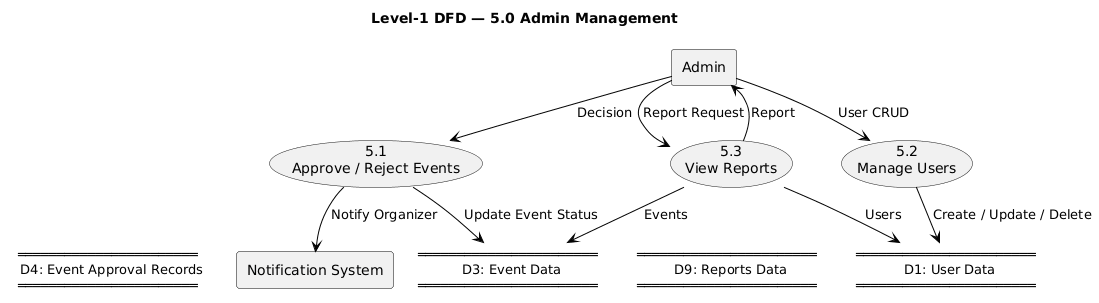

The diagram above was rendered by PlantUML. Its source (embedded in the PNG):
@startuml
!pragma layout smetana
title Level-1 DFD — 5.0 Admin Management 

skinparam shadowing false
skinparam ArrowColor black
skinparam defaultTextAlignment center

' Entities: light gray boxes
skinparam rectangle {
  BackgroundColor #F2F3F4
  BorderColor black
}
' Data stores: fully transparent
skinparam note {
  BackgroundColor transparent
  BorderColor transparent
}

' --- External Entities ---
rectangle "Admin" as EA
rectangle "Notification System" as EN

' --- Data Stores (transparent notes) ---
note as D1
═══════════════════════
  D1: User Data
═══════════════════════
end note

note as D3
═══════════════════════
  D3: Event Data
═══════════════════════
end note

note as D4
═══════════════════════
  D4: Event Approval Records
═══════════════════════
end note

note as D9
═══════════════════════
  D9: Reports Data
═══════════════════════
end note

' --- Processes ---
usecase "5.1\nApprove / Reject Events" as P51
usecase "5.2\nManage Users" as P52
usecase "5.3\nView Reports" as P53

' --- Flows ---
EA --> P51 : Decision
P51 --> D4 : Update Approval
P51 --> D3 : Update Event Status
P51 --> EN : Notify Organizer

EA --> P52 : User CRUD
P52 --> D1 : Create / Update / Delete

EA --> P53 : Report Request
P53 --> D1 : Users
P53 --> D3 : Events
P53 --> D9 : Aggregations
P53 --> EA : Report
@enduml